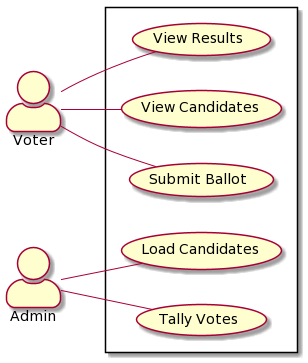

The diagram above was rendered by PlantUML. Its source (embedded in the PNG):
@startuml
left to right direction
skinparam actorStyle awesome
skinparam packageStyple rectangle
rectangle {
"Load Candidates" as (load)
"Tally Votes" as (tally)
"Submit Ballot" as (vote)
"View Results" as (results)
"View Candidates" as (list)
}
:Voter: -- (vote)
:Voter: -- (results)
:Voter: -- (list)
:Admin: -- (load)
:Admin: -- (tally)
@enduml